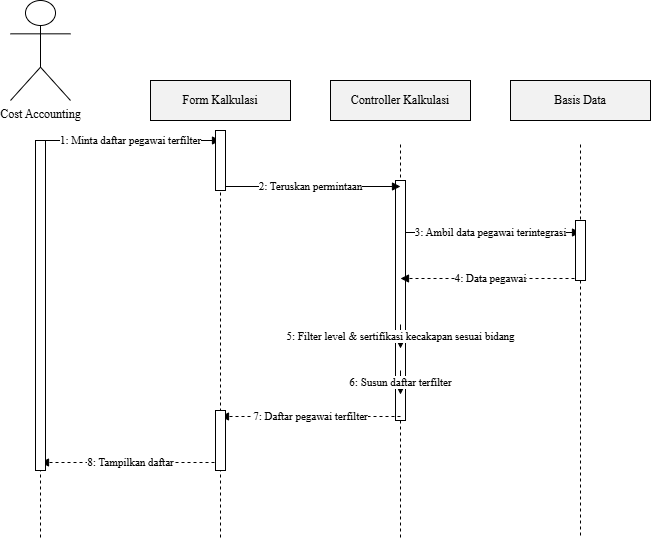

The diagram above was exported from draw.io. Its source (the exported page's mxGraphModel, read from the mxfile embedded in the PNG):
<mxGraphModel dx="642" dy="1684" grid="1" gridSize="10" guides="1" tooltips="1" connect="1" arrows="1" fold="1" page="1" pageScale="1" pageWidth="850" pageHeight="1100" math="0" shadow="0">
  <root>
    <mxCell id="0" />
    <mxCell id="1" parent="0" />
    <mxCell id="12" value="3: Ambil data pegawai terintegrasi" style="endArrow=block;html=1;fontFamily=Times New Roman;" parent="1" edge="1">
      <mxGeometry relative="1" as="geometry">
        <mxPoint x="440" y="202" as="sourcePoint" />
        <mxPoint x="620" y="202" as="targetPoint" />
      </mxGeometry>
    </mxCell>
    <mxCell id="23" value="" style="html=1;points=[];perimeter=orthogonalPerimeter;fillColor=#FFFFFF;strokeColor=#000000;" parent="1" vertex="1">
      <mxGeometry x="435" y="150" width="10" height="240" as="geometry" />
    </mxCell>
    <mxCell id="2" value="Cost Accounting" style="shape=umlActor;verticalLabelPosition=bottom;verticalAlign=top;labelPosition=center;html=1;outlineConnect=0;fontFamily=Times New Roman;" parent="1" vertex="1">
      <mxGeometry x="50" y="-30" width="60" height="100" as="geometry" />
    </mxCell>
    <mxCell id="3" value="" style="endArrow=none;dashed=1;html=1;fontFamily=Times New Roman;" parent="1" edge="1">
      <mxGeometry relative="1" as="geometry">
        <mxPoint x="80" y="114" as="sourcePoint" />
        <mxPoint x="80" y="508" as="targetPoint" />
      </mxGeometry>
    </mxCell>
    <mxCell id="4" value="Form Kalkulasi" style="rounded=0;whiteSpace=wrap;html=1;fillColor=#f2f2f2;strokeColor=#000000;fontFamily=Times New Roman;" parent="1" vertex="1">
      <mxGeometry x="190" y="50" width="140" height="40" as="geometry" />
    </mxCell>
    <mxCell id="5" value="" style="endArrow=none;dashed=1;html=1;fontFamily=Times New Roman;" parent="1" edge="1">
      <mxGeometry relative="1" as="geometry">
        <mxPoint x="260" y="114" as="sourcePoint" />
        <mxPoint x="260" y="508" as="targetPoint" />
      </mxGeometry>
    </mxCell>
    <mxCell id="6" value="Controller Kalkulasi" style="rounded=0;whiteSpace=wrap;html=1;fillColor=#f2f2f2;strokeColor=#000000;fontFamily=Times New Roman;" parent="1" vertex="1">
      <mxGeometry x="370" y="50" width="140" height="40" as="geometry" />
    </mxCell>
    <mxCell id="7" value="" style="endArrow=none;dashed=1;html=1;fontFamily=Times New Roman;" parent="1" source="23" edge="1">
      <mxGeometry relative="1" as="geometry">
        <mxPoint x="440" y="114" as="sourcePoint" />
        <mxPoint x="440" y="508" as="targetPoint" />
      </mxGeometry>
    </mxCell>
    <mxCell id="8" value="Basis Data" style="rounded=0;whiteSpace=wrap;html=1;fillColor=#f2f2f2;strokeColor=#000000;fontFamily=Times New Roman;" parent="1" vertex="1">
      <mxGeometry x="550" y="50" width="140" height="40" as="geometry" />
    </mxCell>
    <mxCell id="9" value="" style="endArrow=none;dashed=1;html=1;fontFamily=Times New Roman;" parent="1" source="25" edge="1">
      <mxGeometry relative="1" as="geometry">
        <mxPoint x="620" y="114" as="sourcePoint" />
        <mxPoint x="620" y="508" as="targetPoint" />
      </mxGeometry>
    </mxCell>
    <mxCell id="10" value="1: Minta daftar pegawai terfilter" style="endArrow=block;html=1;fontFamily=Times New Roman;" parent="1" edge="1">
      <mxGeometry relative="1" as="geometry">
        <mxPoint x="80" y="110" as="sourcePoint" />
        <mxPoint x="260" y="110" as="targetPoint" />
      </mxGeometry>
    </mxCell>
    <mxCell id="11" value="2: Teruskan permintaan" style="endArrow=block;html=1;fontFamily=Times New Roman;" parent="1" edge="1">
      <mxGeometry relative="1" as="geometry">
        <mxPoint x="260" y="156" as="sourcePoint" />
        <mxPoint x="440" y="156" as="targetPoint" />
      </mxGeometry>
    </mxCell>
    <mxCell id="13" value="4: Data pegawai" style="endArrow=block;html=1;dashed=1;fontFamily=Times New Roman;" parent="1" edge="1">
      <mxGeometry relative="1" as="geometry">
        <mxPoint x="620" y="248" as="sourcePoint" />
        <mxPoint x="440" y="248" as="targetPoint" />
      </mxGeometry>
    </mxCell>
    <mxCell id="14" value="5: Filter level &amp; sertifikasi kecakapan sesuai bidang" style="endArrow=block;html=1;rounded=0;exitX=1;exitY=0;entryX=1;entryY=0;fontFamily=Times New Roman;" parent="1" edge="1">
      <mxGeometry relative="1" as="geometry">
        <mxPoint x="440" y="294" as="sourcePoint" />
        <mxPoint x="440" y="318" as="targetPoint" />
      </mxGeometry>
    </mxCell>
    <mxCell id="15" value="6: Susun daftar terfilter" style="endArrow=block;html=1;rounded=0;exitX=1;exitY=0;entryX=1;entryY=0;fontFamily=Times New Roman;" parent="1" edge="1">
      <mxGeometry relative="1" as="geometry">
        <mxPoint x="440" y="340" as="sourcePoint" />
        <mxPoint x="440" y="364" as="targetPoint" />
      </mxGeometry>
    </mxCell>
    <mxCell id="16" value="7: Daftar pegawai terfilter" style="endArrow=block;html=1;dashed=1;fontFamily=Times New Roman;" parent="1" edge="1">
      <mxGeometry relative="1" as="geometry">
        <mxPoint x="440" y="386" as="sourcePoint" />
        <mxPoint x="260" y="386" as="targetPoint" />
      </mxGeometry>
    </mxCell>
    <mxCell id="17" value="8: Tampilkan daftar" style="endArrow=block;html=1;dashed=1;fontFamily=Times New Roman;" parent="1" edge="1">
      <mxGeometry relative="1" as="geometry">
        <mxPoint x="260" y="432" as="sourcePoint" />
        <mxPoint x="80" y="432" as="targetPoint" />
      </mxGeometry>
    </mxCell>
    <mxCell id="18" value="" style="endArrow=none;dashed=1;html=1;fontFamily=Times New Roman;" parent="1" edge="1">
      <mxGeometry relative="1" as="geometry">
        <mxPoint x="80" y="114" as="sourcePoint" />
        <mxPoint x="80" y="324" as="targetPoint" />
      </mxGeometry>
    </mxCell>
    <mxCell id="20" value="" style="html=1;points=[];perimeter=orthogonalPerimeter;fillColor=#FFFFFF;strokeColor=#000000;" parent="1" vertex="1">
      <mxGeometry x="75" y="110" width="10" height="330" as="geometry" />
    </mxCell>
    <mxCell id="21" value="" style="html=1;points=[];perimeter=orthogonalPerimeter;fillColor=#FFFFFF;strokeColor=#000000;" parent="1" vertex="1">
      <mxGeometry x="255" y="100" width="10" height="60" as="geometry" />
    </mxCell>
    <mxCell id="22" value="" style="html=1;points=[];perimeter=orthogonalPerimeter;fillColor=#FFFFFF;strokeColor=#000000;" parent="1" vertex="1">
      <mxGeometry x="255" y="380" width="10" height="60" as="geometry" />
    </mxCell>
    <mxCell id="24" value="" style="endArrow=none;dashed=1;html=1;fontFamily=Times New Roman;" parent="1" target="23" edge="1">
      <mxGeometry relative="1" as="geometry">
        <mxPoint x="440" y="114" as="sourcePoint" />
        <mxPoint x="440" y="508" as="targetPoint" />
      </mxGeometry>
    </mxCell>
    <mxCell id="26" value="" style="endArrow=none;dashed=1;html=1;fontFamily=Times New Roman;" parent="1" target="25" edge="1">
      <mxGeometry relative="1" as="geometry">
        <mxPoint x="620" y="114" as="sourcePoint" />
        <mxPoint x="620" y="508" as="targetPoint" />
      </mxGeometry>
    </mxCell>
    <mxCell id="25" value="" style="html=1;points=[];perimeter=orthogonalPerimeter;fillColor=#FFFFFF;strokeColor=#000000;" parent="1" vertex="1">
      <mxGeometry x="615" y="190" width="10" height="60" as="geometry" />
    </mxCell>
  </root>
</mxGraphModel>